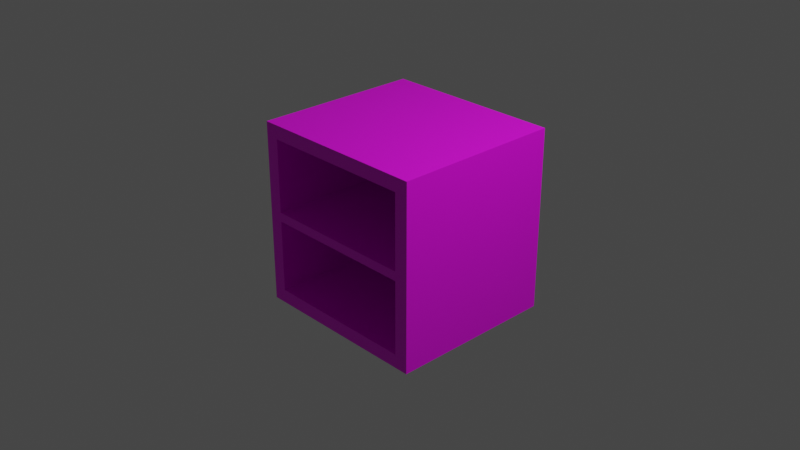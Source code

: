 # Source: multidecor_kitchen_wall_cabinet_two_shelves.blend  (saved by Blender 2.90.7; exported with 4.5.12 LTS)
import bpy
from mathutils import Matrix  # noqa: F401  (used for matrix-valued properties, if any)

bpy.ops.wm.read_factory_settings(use_empty=True)
scene = bpy.context.scene
scene.name = 'Scene'

# ---- collections
col_collection = bpy.data.collections.new('Collection'); scene.collection.children.link(col_collection)

# ---- images (referenced by path relative to the original .blend; pixels are not part of the script)
import os
ASSET_DIR = os.environ.get("B2B_ASSET_DIR", "")  # directory of the original .blend (textures are referenced by path, not embedded)
HERE = os.path.dirname(os.path.abspath(__file__))  # packed textures are extracted next to this script under _unpacked/

def load_image(name, relpath, width, height, colorspace="sRGB"):
    """Load a texture the original file referenced (path relative to the .blend, or extracted next to this script)."""
    p = next((c for c in (os.path.join(HERE, relpath), os.path.join(ASSET_DIR, relpath)) if relpath and os.path.exists(c)), "")
    if p:
        img = bpy.data.images.load(p, check_existing=True)
        img.name = name
    else:  # same state as the original file: an image datablock whose file is absent (Cycles renders it pink)
        img = bpy.data.images.new(name, width, height)
        img.source = "FILE"
        img.filepath = "//" + (relpath or name)
    img.colorspace_settings.name = colorspace
    return img
img_multidecor_granite_material_jpg = load_image('multidecor_granite_material.jpg', 'multidecor_granite_material.jpg', 1024, 1024, 'sRGB')
img_multidecor_wood_png = load_image('multidecor_wood.png', 'multidecor_wood.png', 1024, 1024, 'sRGB')
img_multidecor_metal_material_png = load_image('multidecor_metal_material.png', 'multidecor_metal_material.png', 1024, 1024, 'sRGB')

# ---- materials (node trees are filled in below, after node groups)
mat_material = bpy.data.materials.new('Material')
mat_material.alpha_threshold = 0.0
mat_material.use_transparent_shadow = False
mat_material.line_color = (0.0, 0.0, 0.0, 1.0)
mat_material_003 = bpy.data.materials.new('Material.003')
mat_material_003.use_transparent_shadow = False
mat_material_004 = bpy.data.materials.new('Material.004')
mat_material_004.use_transparent_shadow = False

# ---- material node trees
mat_material.use_nodes = True; mat_material.node_tree.nodes.clear()
_N = mat_material.node_tree.nodes; _L = mat_material.node_tree.links
n0 = _N.new('ShaderNodeOutputMaterial'); n0.name = 'Material Output'; n0.location = (300, 300)
n1 = _N.new('ShaderNodeBsdfPrincipled'); n1.name = 'Principled BSDF'; n1.location = (10, 300)
n1.distribution = 'GGX'
n1.subsurface_method = 'BURLEY'
n1.inputs[2].default_value = 0.4
n1.inputs[3].default_value = 1.45
n1.inputs[27].default_value = (0.0, 0.0, 0.0, 1.0)
n1.inputs[28].default_value = 1.0
n2 = _N.new('ShaderNodeTexImage'); n2.name = 'Image Texture'; n2.location = (-280, 280)
n2.image = img_multidecor_granite_material_jpg
n2.interpolation = 'Closest'
_L.new(n1.outputs[0], n0.inputs[0])
_L.new(n2.outputs[0], n1.inputs[0])
n0.is_active_output = True
mat_material_003.use_nodes = True; mat_material_003.node_tree.nodes.clear()
_N = mat_material_003.node_tree.nodes; _L = mat_material_003.node_tree.links
n0 = _N.new('ShaderNodeBsdfPrincipled'); n0.name = 'Principled BSDF'; n0.location = (10, 300)
n0.distribution = 'GGX'
n0.subsurface_method = 'BURLEY'
n0.inputs[3].default_value = 1.45
n0.inputs[27].default_value = (0.0, 0.0, 0.0, 1.0)
n0.inputs[28].default_value = 1.0
n1 = _N.new('ShaderNodeOutputMaterial'); n1.name = 'Material Output'; n1.location = (300, 300)
n2 = _N.new('ShaderNodeTexImage'); n2.name = 'Image Texture'; n2.location = (-280, 280)
n2.image = img_multidecor_wood_png
n2.interpolation = 'Closest'
_L.new(n0.outputs[0], n1.inputs[0])
_L.new(n2.outputs[0], n0.inputs[0])
n1.is_active_output = True
mat_material_004.use_nodes = True; mat_material_004.node_tree.nodes.clear()
_N = mat_material_004.node_tree.nodes; _L = mat_material_004.node_tree.links
n0 = _N.new('ShaderNodeBsdfPrincipled'); n0.name = 'Principled BSDF'; n0.location = (10, 300)
n0.distribution = 'GGX'
n0.subsurface_method = 'BURLEY'
n0.inputs[3].default_value = 1.45
n0.inputs[27].default_value = (0.0, 0.0, 0.0, 1.0)
n0.inputs[28].default_value = 1.0
n1 = _N.new('ShaderNodeOutputMaterial'); n1.name = 'Material Output'; n1.location = (300, 300)
n2 = _N.new('ShaderNodeTexImage'); n2.name = 'Image Texture'; n2.location = (-280, 280)
n2.image = img_multidecor_metal_material_png
n2.interpolation = 'Closest'
_L.new(n0.outputs[0], n1.inputs[0])
_L.new(n2.outputs[0], n0.inputs[0])
n1.is_active_output = True

# ---- world
world_world = bpy.data.worlds.new('World'); scene.world = world_world
world_world.use_nodes = True; world_world.node_tree.nodes.clear()
_N = world_world.node_tree.nodes; _L = world_world.node_tree.links
n0 = _N.new('ShaderNodeOutputWorld'); n0.name = 'World Output'; n0.location = (300, 300)
n1 = _N.new('ShaderNodeBackground'); n1.name = 'Background'; n1.location = (10, 300)
n1.inputs[0].default_value = (0.05088, 0.05088, 0.05088, 1.0)
_L.new(n1.outputs[0], n0.inputs[0])
n0.is_active_output = True
world_world.color = (0.05088, 0.05088, 0.05088)
world_world.use_sun_shadow = False
world_world.sun_shadow_jitter_overblur = 0.0

# ---- cameras
cam_camera = bpy.data.cameras.new('Camera')
cam_camera.clip_end = 100.0
cam_camera.ortho_scale = 7.314

# ---- lights
light_light = bpy.data.lights.new('Light', 'POINT')
light_light.transmission_factor = 0.0
light_light.energy = 1000.0
light_light.shadow_soft_size = 0.1
light_light.shadow_maximum_resolution = 0.006
light_light.use_absolute_resolution = True

# ---- meshes
me_cube = bpy.data.meshes.new('Cube')
me_cube.from_pydata([(1.0, -0.85, 1.0), (1.0, -0.85, -1.0), (-1.0, -0.85, 1.0), (-1.0, -0.85, -1.0), (1.0, 1.0, 1.0), (1.0, 1.0, -1.0), (-1.0, 1.0, 1.0), (-1.0, 1.0, -1.0), (-0.85, -0.85, 0.85), (-0.85, -0.85, -0.85), (-0.85, 0.9, 0.85), (-0.85, 0.9, -0.85), (0.85, -0.85, 0.85), (0.85, -0.85, -0.85), (0.85, 0.9, 0.85), (0.85, 0.9, -0.85), (-0.85, 0.9, -0.05), (-0.85, 0.9, 0.05), (-0.85, -0.85, 0.05), (-0.85, -0.85, -0.05), (0.85, -0.85, -0.05), (0.85, -0.85, 0.05), (0.85, 0.9, 0.05), (0.85, 0.9, -0.05)], [], [(3, 2, 6, 7), (7, 6, 4, 5), (5, 1, 3, 7), (18, 8, 10, 17), (5, 4, 0, 1), (22, 14, 12, 21), (11, 15, 13, 9), (17, 10, 14, 22), (18, 8, 2), (1, 13, 9, 3), (20, 13, 1), (11, 16, 23, 15), (16, 17, 22, 23), (15, 23, 20, 13), (23, 22, 21, 20), (9, 19, 16, 11), (19, 18, 17, 16), (17, 18, 21, 22), (19, 16, 23, 20), (18, 19, 20, 21), (2, 3, 18), (3, 9, 19), (19, 18, 3), (1, 0, 21), (0, 12, 21), (21, 20, 1), (10, 8, 12, 14), (8, 12, 0, 2), (2, 0, 4, 6)])
me_cube.polygons.foreach_set('material_index', [1, 1, 1, 1, 1, 1, 1, 1, 1, 1, 1, 1, 1, 1, 1, 1, 1, 1, 1, 1, 1, 1, 1, 1, 1, 1, 1, 1, 1])
_uv = me_cube.uv_layers.new(name='UVMap')
_uv.uv.foreach_set('vector', [0.4179, 0.4065, 0.646, 0.4065, 0.646, 0.6175, 0.4179, 0.6175, 0.4179, 0.1777, 0.646, 0.1777, 0.646, 0.4059, 0.4179, 0.4059, 0.2119, 0.4059, 0.2119, 0.1948, 0.4401, 0.1948, 0.4401, 0.4059, 0.2747, 0.09726, 0.2747, -0.01112, 0.4743, -0.01112, 0.4743, 0.09726, -0.02253, 0.4236, 0.2056, 0.4236, 0.2056, 0.6346, -0.02253, 0.6346, 0.2747, 0.172, 0.2747, 0.06361, 0.4743, 0.06361, 0.4743, 0.172, 0.07445, 0.1942, 0.07445, 0.0002884, 0.2741, 0.0002884, 0.2741, 0.1942, 0.6124, 0.4065, 0.7208, 0.4065, 0.7208, 0.6004, 0.6124, 0.6004, 0.423, 0.5205, 0.423, 0.4122, 0.4401, 0.395, 0.2119, 0.6232, 0.229, 0.6061, 0.423, 0.6061, 0.4401, 0.6232, 0.229, 0.532, 0.229, 0.6061, 0.2119, 0.6232, 0.09726, 0.1942, 0.02311, 0.1942, 0.02311, 0.0002884, 0.09726, 0.0002884, 0.6871, 0.6061, 0.6985, 0.6061, 0.6985, 0.8001, 0.6871, 0.8001, 0.7322, 0.3774, 0.658, 0.3774, 0.658, 0.1777, 0.7322, 0.1777, 0.6871, 0.8001, 0.6985, 0.8001, 0.6985, 0.9997, 0.6871, 0.9997, 0.4749, 0.09726, 0.4749, 0.02311, 0.6746, 0.02311, 0.6746, 0.09726, 0.6871, 0.4065, 0.6985, 0.4065, 0.6985, 0.6061, 0.6871, 0.6061, 0.4116, 0.7949, 0.2119, 0.7949, 0.2119, 0.601, 0.4116, 0.601, 0.1999, 0.8292, 0.0002884, 0.8292, 0.0002884, 0.6352, 0.1999, 0.6352, 0.2176, 0.4236, 0.229, 0.4236, 0.229, 0.6175, 0.2176, 0.6175, 0.4401, 0.395, 0.4401, 0.6232, 0.423, 0.5205, 0.4401, 0.6232, 0.423, 0.6061, 0.423, 0.532, 0.423, 0.532, 0.423, 0.5205, 0.4401, 0.6232, 0.2119, 0.6232, 0.2119, 0.395, 0.229, 0.5205, 0.2119, 0.395, 0.229, 0.4122, 0.229, 0.5205, 0.229, 0.5205, 0.229, 0.532, 0.2119, 0.6232, 0.6403, 0.812, 0.4407, 0.812, 0.4407, 0.6181, 0.6403, 0.6181, 0.7213, 0.3602, 0.7213, 0.1663, 0.7385, 0.1492, 0.7385, 0.3774, 0.0002884, 0.423, 0.0002884, 0.1948, 0.2114, 0.1948, 0.2114, 0.423])
me_cube.materials.append(mat_material)
me_cube.materials.append(mat_material_003)
me_cube.materials.append(mat_material_004)
me_cube.use_remesh_preserve_volume = False
me_cube.use_remesh_preserve_attributes = False
me_cube.use_mirror_vertex_groups = False
me_cube.update()

# ---- objects
ob_cube = bpy.data.objects.new('Cube', me_cube)
ob_light = bpy.data.objects.new('Light', light_light)
ob_camera = bpy.data.objects.new('Camera', cam_camera)

# ---- transforms, parenting, visibility, modifiers, constraints
ob_cube.location = (0.0, 0.0, 0.0)
ob_cube.lock_rotations_4d = False
ob_cube.empty_display_type = 'ARROWS'
ob_cube.lineart.crease_threshold = 0.0
ob_light.location = (4.076, 1.005, 5.904)
ob_light.rotation_euler = (0.6503, 0.05522, 1.866)
ob_light.lock_rotations_4d = False
ob_light.empty_display_type = 'ARROWS'
ob_light.color = (0.0, 0.0, 0.0, 0.0)
ob_light.lineart.crease_threshold = 0.0
ob_camera.location = (7.359, -6.926, 4.958)
ob_camera.rotation_euler = (1.109, 0.0, 0.8149)
ob_camera.lock_rotations_4d = False
ob_camera.empty_display_type = 'ARROWS'
ob_camera.color = (0.0, 0.0, 0.0, 0.0)
ob_camera.display_type = 'WIRE'
ob_camera.lineart.crease_threshold = 0.0

# ---- collection membership
col_collection.objects.link(ob_cube)
col_collection.objects.link(ob_light)
col_collection.objects.link(ob_camera)

# ---- scene / render settings (as saved in the file)
scene.camera = ob_camera
scene.frame_start = 1; scene.frame_end = 250; scene.frame_set(1)
scene.render.engine = 'BLENDER_EEVEE_NEXT'
scene.cycles.use_denoising = False
scene.cycles.samples = 128
scene.cycles.sampling_pattern = 'TABULATED_SOBOL'
scene.cycles.use_adaptive_sampling = False
scene.cycles.use_light_tree = False
scene.view_settings.view_transform = 'Filmic'
bpy.context.view_layer.update()
